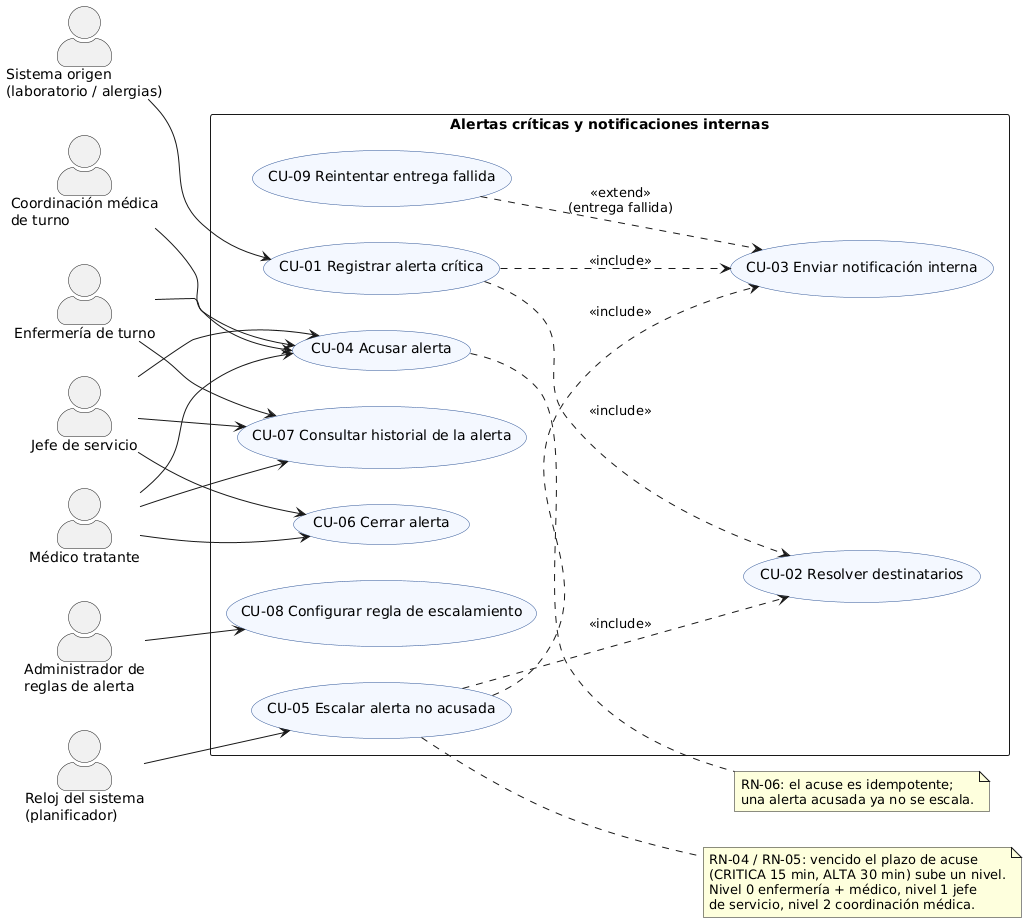

The diagram above was rendered by PlantUML. Its source (embedded in the PNG):
@startuml casos-de-uso
' Semana 1 - Alertas críticas y notificaciones internas
' Casos de uso del proceso «detección, envío, acuse y escalamiento de una alerta crítica»
left to right direction
skinparam packageStyle rectangle
skinparam actorStyle awesome
skinparam usecase {
  BackgroundColor #F4F8FF
  BorderColor #2F5597
}

actor "Sistema origen\n(laboratorio / alergias)" as SO
actor "Enfermería de turno" as ENF
actor "Médico tratante" as MED
actor "Jefe de servicio" as JEF
actor "Coordinación médica\nde turno" as COO
actor "Administrador de\nreglas de alerta" as ADM
actor "Reloj del sistema\n(planificador)" as RLJ

rectangle "Alertas críticas y notificaciones internas" {
  usecase "CU-01 Registrar alerta crítica" as CU01
  usecase "CU-02 Resolver destinatarios" as CU02
  usecase "CU-03 Enviar notificación interna" as CU03
  usecase "CU-09 Reintentar entrega fallida" as CU09
  usecase "CU-04 Acusar alerta" as CU04
  usecase "CU-05 Escalar alerta no acusada" as CU05
  usecase "CU-06 Cerrar alerta" as CU06
  usecase "CU-07 Consultar historial de la alerta" as CU07
  usecase "CU-08 Configurar regla de escalamiento" as CU08
}

SO --> CU01
CU01 ..> CU02 : <<include>>
CU01 ..> CU03 : <<include>>
CU09 ..> CU03 : <<extend>>\n(entrega fallida)
RLJ --> CU05
CU05 ..> CU02 : <<include>>
CU05 ..> CU03 : <<include>>

ENF --> CU04
MED --> CU04
JEF --> CU04
COO --> CU04
MED --> CU06
JEF --> CU06
ENF --> CU07
MED --> CU07
JEF --> CU07
ADM --> CU08

note right of CU05
  RN-04 / RN-05: vencido el plazo de acuse
  (CRITICA 15 min, ALTA 30 min) sube un nivel.
  Nivel 0 enfermería + médico, nivel 1 jefe
  de servicio, nivel 2 coordinación médica.
end note
note right of CU04
  RN-06: el acuse es idempotente;
  una alerta acusada ya no se escala.
end note
@enduml